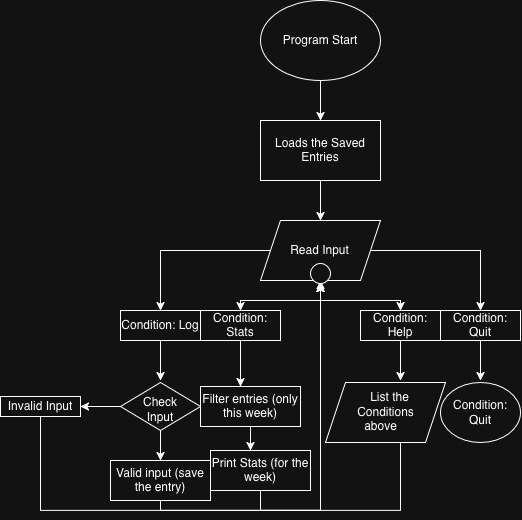

The diagram above was exported from draw.io. Its source (the exported page's mxGraphModel, read from the mxfile embedded in the PNG):
<mxGraphModel dx="759" dy="730" grid="1" gridSize="10" guides="1" tooltips="1" connect="1" arrows="1" fold="1" page="1" pageScale="1" pageWidth="850" pageHeight="1100" math="0" shadow="0">
  <root>
    <mxCell id="0" />
    <mxCell id="1" parent="0" />
    <mxCell id="4RQyNJFEWb2IzspPg5vn-3" edge="1" parent="1" source="4RQyNJFEWb2IzspPg5vn-1" style="edgeStyle=orthogonalEdgeStyle;rounded=0;orthogonalLoop=1;jettySize=auto;html=1;exitX=0.5;exitY=1;exitDx=0;exitDy=0;entryX=0.5;entryY=0;entryDx=0;entryDy=0;defaultLabelBackgroundColor=page;" target="4RQyNJFEWb2IzspPg5vn-2">
      <mxGeometry relative="1" as="geometry" />
    </mxCell>
    <mxCell id="4RQyNJFEWb2IzspPg5vn-1" parent="1" style="ellipse;whiteSpace=wrap;html=1;shapeInside=1;" value="Program Start" vertex="1">
      <mxGeometry height="80" width="120" x="300" y="100" as="geometry" />
    </mxCell>
    <mxCell id="4RQyNJFEWb2IzspPg5vn-4" edge="1" parent="1" source="4RQyNJFEWb2IzspPg5vn-2" style="edgeStyle=orthogonalEdgeStyle;rounded=0;orthogonalLoop=1;jettySize=auto;html=1;exitX=0.5;exitY=1;exitDx=0;exitDy=0;defaultLabelBackgroundColor=page;">
      <mxGeometry relative="1" as="geometry">
        <mxPoint x="360" y="320" as="targetPoint" />
      </mxGeometry>
    </mxCell>
    <mxCell id="4RQyNJFEWb2IzspPg5vn-2" parent="1" style="rounded=0;whiteSpace=wrap;html=1;" value="Loads the Saved Entries" vertex="1">
      <mxGeometry height="60" width="120" x="300" y="220" as="geometry" />
    </mxCell>
    <mxCell id="4RQyNJFEWb2IzspPg5vn-6" edge="1" parent="1" source="4RQyNJFEWb2IzspPg5vn-21" style="edgeStyle=orthogonalEdgeStyle;rounded=0;orthogonalLoop=1;jettySize=auto;html=1;defaultLabelBackgroundColor=page;exitX=0;exitY=0.5;exitDx=0;exitDy=0;">
      <mxGeometry relative="1" as="geometry">
        <mxPoint x="300" y="350" as="sourcePoint" />
        <mxPoint x="200" y="410" as="targetPoint" />
      </mxGeometry>
    </mxCell>
    <mxCell id="4RQyNJFEWb2IzspPg5vn-7" edge="1" parent="1" style="edgeStyle=orthogonalEdgeStyle;rounded=0;orthogonalLoop=1;jettySize=auto;html=1;exitX=0.5;exitY=1;exitDx=0;exitDy=0;defaultLabelBackgroundColor=page;">
      <mxGeometry relative="1" as="geometry">
        <Array as="points">
          <mxPoint x="360" y="400" />
          <mxPoint x="280" y="400" />
        </Array>
        <mxPoint x="360" y="380" as="sourcePoint" />
        <mxPoint x="280" y="410" as="targetPoint" />
      </mxGeometry>
    </mxCell>
    <mxCell id="4RQyNJFEWb2IzspPg5vn-8" edge="1" parent="1" style="edgeStyle=orthogonalEdgeStyle;rounded=0;orthogonalLoop=1;jettySize=auto;html=1;defaultLabelBackgroundColor=page;">
      <mxGeometry relative="1" as="geometry">
        <Array as="points">
          <mxPoint x="360" y="400" />
          <mxPoint x="440" y="400" />
        </Array>
        <mxPoint x="360" y="380" as="sourcePoint" />
        <mxPoint x="440" y="410" as="targetPoint" />
      </mxGeometry>
    </mxCell>
    <mxCell id="4RQyNJFEWb2IzspPg5vn-9" edge="1" parent="1" source="4RQyNJFEWb2IzspPg5vn-21" style="edgeStyle=orthogonalEdgeStyle;rounded=0;orthogonalLoop=1;jettySize=auto;html=1;defaultLabelBackgroundColor=page;exitX=1;exitY=0.5;exitDx=0;exitDy=0;">
      <mxGeometry relative="1" x="0.0588" as="geometry">
        <mxPoint x="420" y="350" as="sourcePoint" />
        <mxPoint x="520" y="410" as="targetPoint" />
      </mxGeometry>
    </mxCell>
    <mxCell id="4RQyNJFEWb2IzspPg5vn-10" parent="1" style="ellipse;whiteSpace=wrap;html=1;shapeInside=1;" value="Condition: Quit" vertex="1">
      <mxGeometry height="60" width="80" x="480" y="482" as="geometry" />
    </mxCell>
    <mxCell id="4RQyNJFEWb2IzspPg5vn-15" edge="1" parent="1" source="4RQyNJFEWb2IzspPg5vn-12" style="edgeStyle=orthogonalEdgeStyle;rounded=0;orthogonalLoop=1;jettySize=auto;html=1;defaultLabelBackgroundColor=page;">
      <mxGeometry relative="1" as="geometry">
        <mxPoint x="520" y="480" as="targetPoint" />
      </mxGeometry>
    </mxCell>
    <mxCell id="4RQyNJFEWb2IzspPg5vn-12" parent="1" style="rounded=0;whiteSpace=wrap;html=1;" value="Condition: Quit" vertex="1">
      <mxGeometry height="30" width="80" x="480" y="410" as="geometry" />
    </mxCell>
    <mxCell id="4RQyNJFEWb2IzspPg5vn-16" edge="1" parent="1" source="4RQyNJFEWb2IzspPg5vn-14" style="edgeStyle=orthogonalEdgeStyle;rounded=0;orthogonalLoop=1;jettySize=auto;html=1;defaultLabelBackgroundColor=page;">
      <mxGeometry relative="1" as="geometry">
        <mxPoint x="440" y="480" as="targetPoint" />
      </mxGeometry>
    </mxCell>
    <mxCell id="4RQyNJFEWb2IzspPg5vn-14" parent="1" style="rounded=0;whiteSpace=wrap;html=1;" value="Condition: Help" vertex="1">
      <mxGeometry height="30" width="80" x="400" y="410" as="geometry" />
    </mxCell>
    <mxCell id="4RQyNJFEWb2IzspPg5vn-19" edge="1" parent="1" source="4RQyNJFEWb2IzspPg5vn-17" style="edgeStyle=orthogonalEdgeStyle;rounded=0;orthogonalLoop=1;jettySize=auto;html=1;defaultLabelBackgroundColor=page;entryX=0.4;entryY=0;entryDx=0;entryDy=0;entryPerimeter=0;" target="4RQyNJFEWb2IzspPg5vn-34">
      <mxGeometry relative="1" as="geometry">
        <mxPoint x="280" y="480" as="targetPoint" />
      </mxGeometry>
    </mxCell>
    <mxCell id="4RQyNJFEWb2IzspPg5vn-17" parent="1" style="rounded=0;whiteSpace=wrap;html=1;" value="Condition: Stats" vertex="1">
      <mxGeometry height="30" width="80" x="240" y="410" as="geometry" />
    </mxCell>
    <mxCell id="4RQyNJFEWb2IzspPg5vn-20" edge="1" parent="1" source="4RQyNJFEWb2IzspPg5vn-18" style="edgeStyle=orthogonalEdgeStyle;rounded=0;orthogonalLoop=1;jettySize=auto;html=1;defaultLabelBackgroundColor=page;">
      <mxGeometry relative="1" as="geometry">
        <mxPoint x="200" y="480" as="targetPoint" />
      </mxGeometry>
    </mxCell>
    <mxCell id="4RQyNJFEWb2IzspPg5vn-18" parent="1" style="rounded=0;whiteSpace=wrap;html=1;" value="Condition: Log" vertex="1">
      <mxGeometry height="30" width="80" x="160" y="410" as="geometry" />
    </mxCell>
    <mxCell id="4RQyNJFEWb2IzspPg5vn-21" parent="1" style="shape=parallelogram;perimeter=parallelogramPerimeter;whiteSpace=wrap;html=1;shapeInside=1;fixedSize=1;" value="Read Input" vertex="1">
      <mxGeometry height="60" width="120" x="300" y="320" as="geometry" />
    </mxCell>
    <mxCell id="4RQyNJFEWb2IzspPg5vn-25" edge="1" parent="1" style="edgeStyle=orthogonalEdgeStyle;rounded=0;orthogonalLoop=1;jettySize=auto;html=1;defaultLabelBackgroundColor=page;entryX=0.5;entryY=1;entryDx=0;entryDy=0;" target="4RQyNJFEWb2IzspPg5vn-21">
      <mxGeometry relative="1" x="0.3598" as="geometry">
        <Array as="points">
          <mxPoint x="440" y="610" />
          <mxPoint x="360" y="610" />
        </Array>
        <mxPoint x="440" y="542" as="sourcePoint" />
        <mxPoint x="440" y="620" as="targetPoint" />
      </mxGeometry>
    </mxCell>
    <mxCell id="4RQyNJFEWb2IzspPg5vn-24" parent="1" style="shape=parallelogram;perimeter=parallelogramPerimeter;whiteSpace=wrap;html=1;shapeInside=1;fixedSize=1;" value="List the Conditions above" vertex="1">
      <mxGeometry height="60" width="120" x="365" y="482" as="geometry" />
    </mxCell>
    <mxCell id="4RQyNJFEWb2IzspPg5vn-26" parent="1" style="ellipse;whiteSpace=wrap;html=1;shapeInside=1;aspect=fixed;" value="" vertex="1">
      <mxGeometry height="20" width="20" x="350" y="363" as="geometry" />
    </mxCell>
    <mxCell id="4RQyNJFEWb2IzspPg5vn-28" edge="1" parent="1" source="4RQyNJFEWb2IzspPg5vn-27" style="edgeStyle=orthogonalEdgeStyle;rounded=0;orthogonalLoop=1;jettySize=auto;html=1;defaultLabelBackgroundColor=page;">
      <mxGeometry relative="1" as="geometry">
        <mxPoint x="120" y="506" as="targetPoint" />
      </mxGeometry>
    </mxCell>
    <mxCell id="4RQyNJFEWb2IzspPg5vn-31" edge="1" parent="1" source="4RQyNJFEWb2IzspPg5vn-27" style="edgeStyle=orthogonalEdgeStyle;rounded=0;orthogonalLoop=1;jettySize=auto;html=1;defaultLabelBackgroundColor=page;">
      <mxGeometry relative="1" x="0.6" as="geometry">
        <mxPoint x="200" y="560" as="targetPoint" />
      </mxGeometry>
    </mxCell>
    <mxCell id="4RQyNJFEWb2IzspPg5vn-27" parent="1" style="rhombus;whiteSpace=wrap;html=1;shapeInside=1;" value="Check Input" vertex="1">
      <mxGeometry height="48" width="80" x="160" y="482" as="geometry" />
    </mxCell>
    <mxCell id="4RQyNJFEWb2IzspPg5vn-30" edge="1" parent="1" source="4RQyNJFEWb2IzspPg5vn-29" style="edgeStyle=orthogonalEdgeStyle;rounded=0;orthogonalLoop=1;jettySize=auto;html=1;entryX=0.5;entryY=1;entryDx=0;entryDy=0;defaultLabelBackgroundColor=page;" target="4RQyNJFEWb2IzspPg5vn-26">
      <mxGeometry relative="1" as="geometry">
        <Array as="points">
          <mxPoint x="80" y="610" />
          <mxPoint x="360" y="610" />
        </Array>
      </mxGeometry>
    </mxCell>
    <mxCell id="4RQyNJFEWb2IzspPg5vn-29" parent="1" style="rounded=0;whiteSpace=wrap;html=1;" value="Invalid Input" vertex="1">
      <mxGeometry height="20" width="80" x="40" y="496" as="geometry" />
    </mxCell>
    <mxCell id="4RQyNJFEWb2IzspPg5vn-33" edge="1" parent="1" source="4RQyNJFEWb2IzspPg5vn-32" style="edgeStyle=orthogonalEdgeStyle;rounded=0;orthogonalLoop=1;jettySize=auto;html=1;entryX=0.5;entryY=1;entryDx=0;entryDy=0;defaultLabelBackgroundColor=page;" target="4RQyNJFEWb2IzspPg5vn-26">
      <mxGeometry relative="1" x="0.2292" as="geometry">
        <Array as="points">
          <mxPoint x="200" y="610" />
          <mxPoint x="360" y="610" />
        </Array>
      </mxGeometry>
    </mxCell>
    <mxCell id="4RQyNJFEWb2IzspPg5vn-32" parent="1" style="rounded=0;whiteSpace=wrap;html=1;" value="Valid input (save the entry)" vertex="1">
      <mxGeometry height="40" width="100" x="150" y="560" as="geometry" />
    </mxCell>
    <mxCell id="4RQyNJFEWb2IzspPg5vn-35" edge="1" parent="1" source="4RQyNJFEWb2IzspPg5vn-34" style="edgeStyle=orthogonalEdgeStyle;rounded=0;orthogonalLoop=1;jettySize=auto;html=1;defaultLabelBackgroundColor=page;">
      <mxGeometry relative="1" as="geometry">
        <mxPoint x="290" y="550" as="targetPoint" />
      </mxGeometry>
    </mxCell>
    <mxCell id="4RQyNJFEWb2IzspPg5vn-34" parent="1" style="rounded=0;whiteSpace=wrap;html=1;" value="Filter entries (only this week)" vertex="1">
      <mxGeometry height="40" width="100" x="240" y="486" as="geometry" />
    </mxCell>
    <mxCell id="4RQyNJFEWb2IzspPg5vn-37" edge="1" parent="1" source="4RQyNJFEWb2IzspPg5vn-36" style="edgeStyle=orthogonalEdgeStyle;rounded=0;orthogonalLoop=1;jettySize=auto;html=1;entryX=0.5;entryY=1;entryDx=0;entryDy=0;defaultLabelBackgroundColor=page;" target="4RQyNJFEWb2IzspPg5vn-26">
      <mxGeometry relative="1" as="geometry">
        <Array as="points">
          <mxPoint x="300" y="610" />
          <mxPoint x="360" y="610" />
        </Array>
      </mxGeometry>
    </mxCell>
    <mxCell id="4RQyNJFEWb2IzspPg5vn-36" parent="1" style="rounded=0;whiteSpace=wrap;html=1;" value="Print Stats (for the week)" vertex="1">
      <mxGeometry height="40" width="100" x="250" y="550" as="geometry" />
    </mxCell>
  </root>
</mxGraphModel>